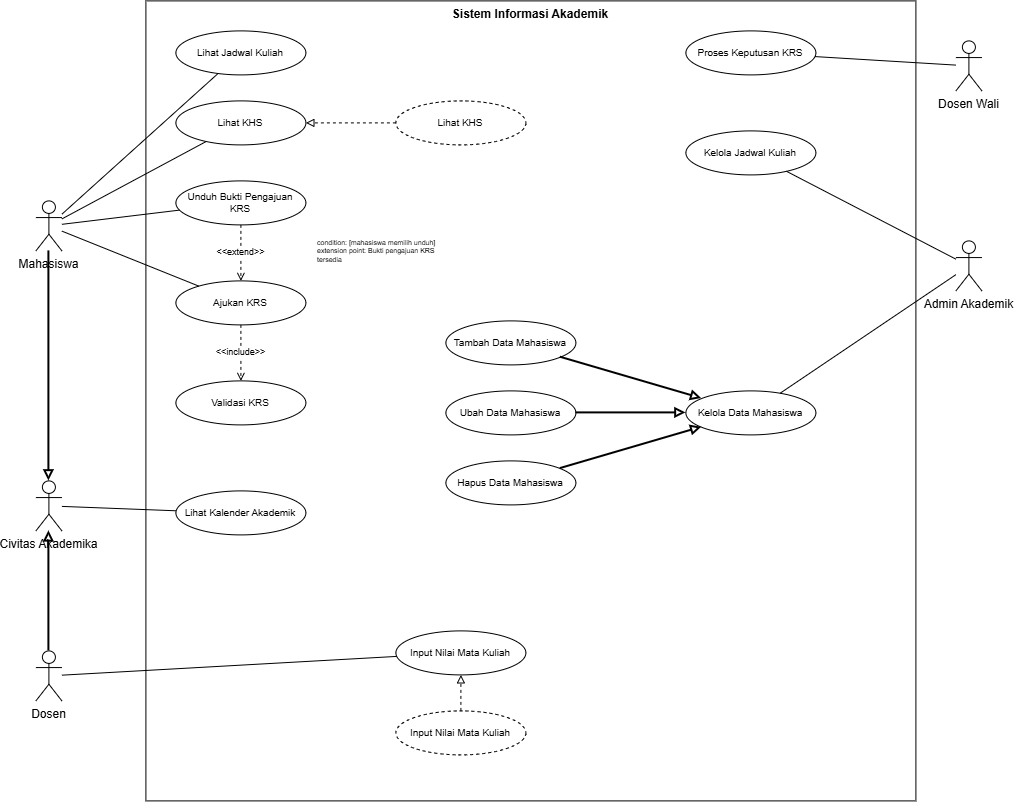

The diagram above was exported from draw.io. Its source (the exported page's mxGraphModel, read from the mxfile embedded in the PNG):
<mxGraphModel dx="1273" dy="1660" grid="1" gridSize="10" guides="1" tooltips="1" connect="1" arrows="1" fold="1" page="1" pageScale="1" pageWidth="1100" pageHeight="850" math="0" shadow="0">
  <root>
    <mxCell id="0" />
    <mxCell id="1" parent="0" />
    <mxCell id="sys" parent="1" style="rounded=0;whiteSpace=wrap;html=1;verticalAlign=top;fontStyle=1;fillColor=none;" value="Sistem Informasi Akademik" vertex="1">
      <mxGeometry height="800" width="770" x="150" y="-10" as="geometry" />
    </mxCell>
    <mxCell id="act_mhs" parent="1" style="shape=umlActor;verticalLabelPosition=bottom;verticalAlign=top;html=1;outlineConnect=0;" value="Mahasiswa" vertex="1">
      <mxGeometry height="50" width="26" x="40" y="190" as="geometry" />
    </mxCell>
    <mxCell id="act_dw" parent="1" style="shape=umlActor;verticalLabelPosition=bottom;verticalAlign=top;html=1;outlineConnect=0;" value="Dosen Wali" vertex="1">
      <mxGeometry height="50" width="26" x="960" y="30" as="geometry" />
    </mxCell>
    <mxCell id="act_adm" parent="1" style="shape=umlActor;verticalLabelPosition=bottom;verticalAlign=top;html=1;outlineConnect=0;" value="Admin Akademik" vertex="1">
      <mxGeometry height="50" width="26" x="960" y="230" as="geometry" />
    </mxCell>
    <mxCell id="uc01" parent="1" style="ellipse;whiteSpace=wrap;html=1;fontSize=10;" value="Lihat Jadwal Kuliah" vertex="1">
      <mxGeometry height="44" width="130" x="180" y="20" as="geometry" />
    </mxCell>
    <mxCell id="uc05" parent="1" style="ellipse;whiteSpace=wrap;html=1;fontSize=10;" value="Unduh Bukti Pengajuan KRS" vertex="1">
      <mxGeometry height="44" width="130" x="180" y="170" as="geometry" />
    </mxCell>
    <mxCell id="uc03" parent="1" style="ellipse;whiteSpace=wrap;html=1;fontSize=10;" value="Ajukan KRS" vertex="1">
      <mxGeometry height="44" width="130" x="180" y="270" as="geometry" />
    </mxCell>
    <mxCell id="uc04" parent="1" style="ellipse;whiteSpace=wrap;html=1;fontSize=10;" value="Validasi KRS" vertex="1">
      <mxGeometry height="44" width="130" x="180" y="370" as="geometry" />
    </mxCell>
    <mxCell id="uc02" parent="1" style="ellipse;whiteSpace=wrap;html=1;fontSize=10;" value="Kelola Jadwal Kuliah" vertex="1">
      <mxGeometry height="44" width="130" x="690" y="120" as="geometry" />
    </mxCell>
    <mxCell id="uc06" parent="1" style="ellipse;whiteSpace=wrap;html=1;fontSize=10;" value="Proses Keputusan KRS" vertex="1">
      <mxGeometry height="44" width="130" x="690" y="20" as="geometry" />
    </mxCell>
    <mxCell id="act_civ" parent="1" style="shape=umlActor;verticalLabelPosition=bottom;verticalAlign=top;html=1;outlineConnect=0;" value="Civitas Akademika" vertex="1">
      <mxGeometry height="50" width="26" x="40" y="470" as="geometry" />
    </mxCell>
    <mxCell id="act_dsn" parent="1" style="shape=umlActor;verticalLabelPosition=bottom;verticalAlign=top;html=1;outlineConnect=0;" value="Dosen" vertex="1">
      <mxGeometry height="50" width="26" x="40" y="640" as="geometry" />
    </mxCell>
    <mxCell id="uc07" parent="1" style="ellipse;whiteSpace=wrap;html=1;fontSize=10;" value="Lihat Kalender Akademik" vertex="1">
      <mxGeometry height="44" width="130" x="180" y="480" as="geometry" />
    </mxCell>
    <mxCell id="uc09" parent="1" style="ellipse;whiteSpace=wrap;html=1;fontSize=10;" value="Lihat KHS" vertex="1">
      <mxGeometry height="44" width="130" x="180" y="90" as="geometry" />
    </mxCell>
    <mxCell id="uc08" parent="1" style="ellipse;whiteSpace=wrap;html=1;fontSize=10;" value="Input Nilai Mata Kuliah" vertex="1">
      <mxGeometry height="44" width="130" x="400" y="620" as="geometry" />
    </mxCell>
    <mxCell id="uc10" parent="1" style="ellipse;whiteSpace=wrap;html=1;fontSize=10;" value="Kelola Data Mahasiswa" vertex="1">
      <mxGeometry height="44" width="130" x="690" y="380" as="geometry" />
    </mxCell>
    <mxCell id="uc11" parent="1" style="ellipse;whiteSpace=wrap;html=1;fontSize=10;" value="Tambah Data Mahasiswa" vertex="1">
      <mxGeometry height="44" width="130" x="450" y="310" as="geometry" />
    </mxCell>
    <mxCell id="uc12" parent="1" style="ellipse;whiteSpace=wrap;html=1;fontSize=10;" value="Ubah Data Mahasiswa" vertex="1">
      <mxGeometry height="44" width="130" x="450" y="380" as="geometry" />
    </mxCell>
    <mxCell id="uc13" parent="1" style="ellipse;whiteSpace=wrap;html=1;fontSize=10;" value="Hapus Data Mahasiswa" vertex="1">
      <mxGeometry height="44" width="130" x="450" y="450" as="geometry" />
    </mxCell>
    <mxCell id="co02" parent="1" style="ellipse;whiteSpace=wrap;html=1;fontSize=10;dashed=1;" value="Lihat KHS" vertex="1">
      <mxGeometry height="44" width="130" x="400" y="90" as="geometry" />
    </mxCell>
    <mxCell id="co01" parent="1" style="ellipse;whiteSpace=wrap;html=1;fontSize=10;dashed=1;" value="Input Nilai Mata Kuliah" vertex="1">
      <mxGeometry height="44" width="130" x="400" y="700" as="geometry" />
    </mxCell>
    <mxCell id="note_ext" parent="1" style="text;html=1;align=left;verticalAlign=middle;whiteSpace=wrap;fontSize=7;" value="condition: [mahasiswa memilih unduh]&lt;br&gt;extension point: Bukti pengajuan KRS tersedia" vertex="1">
      <mxGeometry height="50" width="125" x="320" y="216" as="geometry" />
    </mxCell>
    <mxCell id="a1" edge="1" parent="1" source="act_mhs" style="endArrow=none;html=1;" target="uc01">
      <mxGeometry relative="1" as="geometry" />
    </mxCell>
    <mxCell id="a2" edge="1" parent="1" source="act_mhs" style="endArrow=none;html=1;" target="uc03">
      <mxGeometry relative="1" as="geometry" />
    </mxCell>
    <mxCell id="a3" edge="1" parent="1" source="act_mhs" style="endArrow=none;html=1;" target="uc05">
      <mxGeometry relative="1" as="geometry" />
    </mxCell>
    <mxCell id="a4" edge="1" parent="1" source="act_adm" style="endArrow=none;html=1;" target="uc02">
      <mxGeometry relative="1" as="geometry" />
    </mxCell>
    <mxCell id="a5" edge="1" parent="1" source="act_dw" style="endArrow=none;html=1;" target="uc06">
      <mxGeometry relative="1" as="geometry" />
    </mxCell>
    <mxCell id="inc1" edge="1" parent="1" source="uc03" style="endArrow=open;endFill=0;dashed=1;html=1;fontSize=9;" target="uc04" value="&amp;lt;&amp;lt;include&amp;gt;&amp;gt;">
      <mxGeometry relative="1" as="geometry" />
    </mxCell>
    <mxCell id="ext1" edge="1" parent="1" source="uc05" style="endArrow=open;endFill=0;dashed=1;html=1;fontSize=9;" target="uc03" value="&amp;lt;&amp;lt;extend&amp;gt;&amp;gt;">
      <mxGeometry relative="1" as="geometry" />
    </mxCell>
    <mxCell id="g1" edge="1" parent="1" source="act_mhs" style="endArrow=block;endFill=0;html=1;strokeWidth=2;" target="act_civ">
      <mxGeometry relative="1" as="geometry" />
    </mxCell>
    <mxCell id="g2" edge="1" parent="1" source="act_dsn" style="endArrow=block;endFill=0;html=1;strokeWidth=2;" target="act_civ">
      <mxGeometry relative="1" as="geometry" />
    </mxCell>
    <mxCell id="a6" edge="1" parent="1" source="act_civ" style="endArrow=none;html=1;" target="uc07">
      <mxGeometry relative="1" as="geometry" />
    </mxCell>
    <mxCell id="a7" edge="1" parent="1" source="act_dsn" style="endArrow=none;html=1;" target="uc08">
      <mxGeometry relative="1" as="geometry" />
    </mxCell>
    <mxCell id="a8" edge="1" parent="1" source="act_mhs" style="endArrow=none;html=1;" target="uc09">
      <mxGeometry relative="1" as="geometry" />
    </mxCell>
    <mxCell id="a9" edge="1" parent="1" source="act_adm" style="endArrow=none;html=1;" target="uc10">
      <mxGeometry relative="1" as="geometry" />
    </mxCell>
    <mxCell id="g3" edge="1" parent="1" source="uc11" style="endArrow=block;endFill=0;html=1;strokeWidth=2;" target="uc10">
      <mxGeometry relative="1" as="geometry" />
    </mxCell>
    <mxCell id="g4" edge="1" parent="1" source="uc12" style="endArrow=block;endFill=0;html=1;strokeWidth=2;" target="uc10">
      <mxGeometry relative="1" as="geometry" />
    </mxCell>
    <mxCell id="g5" edge="1" parent="1" source="uc13" style="endArrow=block;endFill=0;html=1;strokeWidth=2;" target="uc10">
      <mxGeometry relative="1" as="geometry" />
    </mxCell>
    <mxCell id="r1" edge="1" parent="1" source="co01" style="endArrow=block;endFill=0;dashed=1;html=1;" target="uc08">
      <mxGeometry relative="1" as="geometry" />
    </mxCell>
    <mxCell id="r2" edge="1" parent="1" source="co02" style="endArrow=block;endFill=0;dashed=1;html=1;" target="uc09">
      <mxGeometry relative="1" as="geometry" />
    </mxCell>
  </root>
</mxGraphModel>